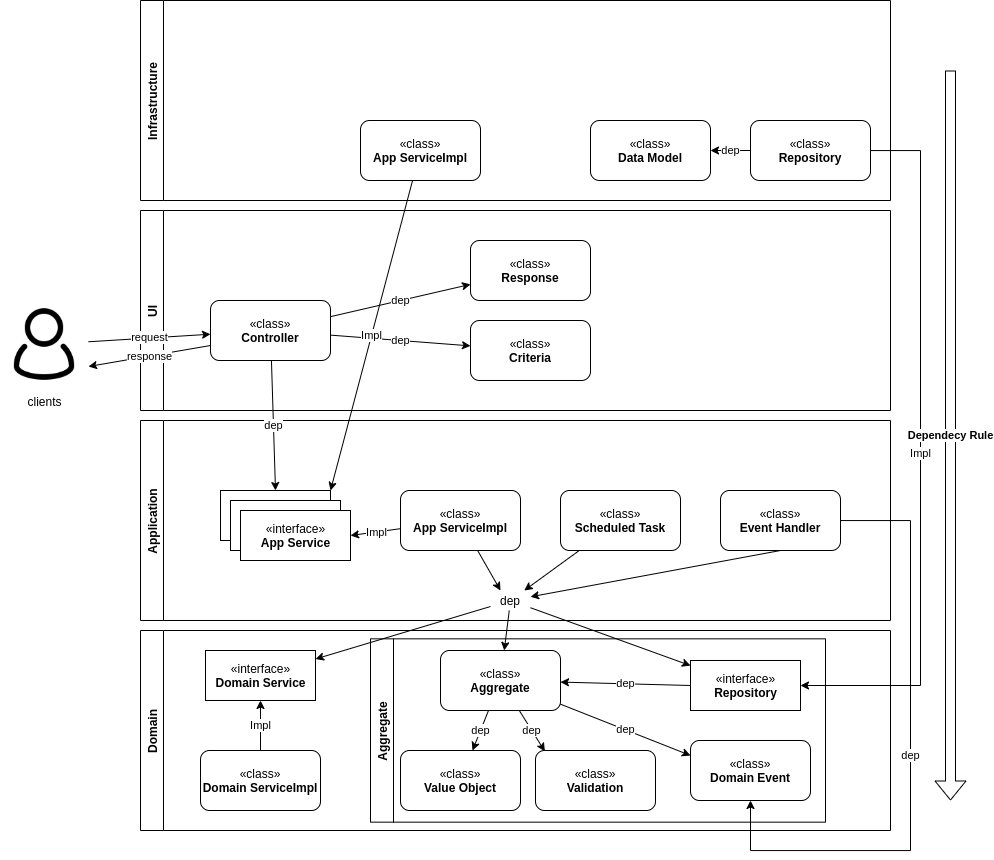

The diagram above was exported from draw.io. Its source (the exported page's mxGraphModel, read from the mxfile embedded in the PNG):
<mxGraphModel dx="2444" dy="2011" grid="1" gridSize="10" guides="1" tooltips="1" connect="1" arrows="1" fold="1" page="1" pageScale="1" pageWidth="850" pageHeight="1100" background="#FFFFFF" math="0" shadow="0">
  <root>
    <mxCell id="0" />
    <mxCell id="1" parent="0" />
    <mxCell id="zLg4NIhpIWMB0TeRB_eh-1" value="UI" style="swimlane;horizontal=0;" vertex="1" parent="1">
      <mxGeometry x="10" y="60" width="750" height="200" as="geometry" />
    </mxCell>
    <mxCell id="zLg4NIhpIWMB0TeRB_eh-53" value="dep" style="rounded=0;orthogonalLoop=1;jettySize=auto;html=1;" edge="1" parent="zLg4NIhpIWMB0TeRB_eh-1" source="zLg4NIhpIWMB0TeRB_eh-5" target="zLg4NIhpIWMB0TeRB_eh-51">
      <mxGeometry relative="1" as="geometry" />
    </mxCell>
    <mxCell id="zLg4NIhpIWMB0TeRB_eh-54" value="dep" style="edgeStyle=none;rounded=0;orthogonalLoop=1;jettySize=auto;html=1;" edge="1" parent="zLg4NIhpIWMB0TeRB_eh-1" source="zLg4NIhpIWMB0TeRB_eh-5" target="zLg4NIhpIWMB0TeRB_eh-50">
      <mxGeometry relative="1" as="geometry" />
    </mxCell>
    <mxCell id="zLg4NIhpIWMB0TeRB_eh-5" value="&lt;span&gt;«class»&lt;/span&gt;&lt;br&gt;&lt;b&gt;Controller&lt;/b&gt;" style="rounded=1;whiteSpace=wrap;html=1;" vertex="1" parent="zLg4NIhpIWMB0TeRB_eh-1">
      <mxGeometry x="70" y="90" width="120" height="60" as="geometry" />
    </mxCell>
    <mxCell id="zLg4NIhpIWMB0TeRB_eh-50" value="&lt;span&gt;«class»&lt;/span&gt;&lt;br&gt;&lt;b&gt;Criteria&lt;/b&gt;" style="rounded=1;whiteSpace=wrap;html=1;" vertex="1" parent="zLg4NIhpIWMB0TeRB_eh-1">
      <mxGeometry x="330" y="110" width="120" height="60" as="geometry" />
    </mxCell>
    <mxCell id="zLg4NIhpIWMB0TeRB_eh-51" value="&lt;span&gt;«class»&lt;/span&gt;&lt;br&gt;&lt;b&gt;Response&lt;/b&gt;" style="rounded=1;whiteSpace=wrap;html=1;" vertex="1" parent="zLg4NIhpIWMB0TeRB_eh-1">
      <mxGeometry x="330" y="30" width="120" height="60" as="geometry" />
    </mxCell>
    <mxCell id="zLg4NIhpIWMB0TeRB_eh-2" value="Application" style="swimlane;horizontal=0;" vertex="1" parent="1">
      <mxGeometry x="10" y="270" width="750" height="200" as="geometry" />
    </mxCell>
    <mxCell id="zLg4NIhpIWMB0TeRB_eh-60" style="edgeStyle=none;rounded=0;orthogonalLoop=1;jettySize=auto;html=1;entryX=0.25;entryY=0;entryDx=0;entryDy=0;" edge="1" parent="zLg4NIhpIWMB0TeRB_eh-2" source="zLg4NIhpIWMB0TeRB_eh-10" target="zLg4NIhpIWMB0TeRB_eh-59">
      <mxGeometry relative="1" as="geometry" />
    </mxCell>
    <mxCell id="zLg4NIhpIWMB0TeRB_eh-10" value="«class»&lt;br&gt;&lt;b&gt;App ServiceImpl&lt;/b&gt;" style="rounded=1;whiteSpace=wrap;html=1;" vertex="1" parent="zLg4NIhpIWMB0TeRB_eh-2">
      <mxGeometry x="260" y="70" width="120" height="60" as="geometry" />
    </mxCell>
    <mxCell id="zLg4NIhpIWMB0TeRB_eh-11" value="«interface»&lt;br&gt;&lt;b&gt;Service&lt;/b&gt;" style="html=1;" vertex="1" parent="zLg4NIhpIWMB0TeRB_eh-2">
      <mxGeometry x="80" y="70" width="110" height="50" as="geometry" />
    </mxCell>
    <mxCell id="zLg4NIhpIWMB0TeRB_eh-18" value="«interface»&lt;br&gt;&lt;b&gt;Service&lt;/b&gt;" style="html=1;" vertex="1" parent="zLg4NIhpIWMB0TeRB_eh-2">
      <mxGeometry x="90" y="80" width="110" height="50" as="geometry" />
    </mxCell>
    <mxCell id="zLg4NIhpIWMB0TeRB_eh-30" value="«interface»&lt;br&gt;&lt;b&gt;App Service&lt;/b&gt;" style="html=1;" vertex="1" parent="zLg4NIhpIWMB0TeRB_eh-2">
      <mxGeometry x="100" y="90" width="110" height="50" as="geometry" />
    </mxCell>
    <mxCell id="zLg4NIhpIWMB0TeRB_eh-14" value="Impl" style="edgeStyle=none;rounded=0;orthogonalLoop=1;jettySize=auto;html=1;entryX=1;entryY=0.5;entryDx=0;entryDy=0;" edge="1" parent="zLg4NIhpIWMB0TeRB_eh-2" source="zLg4NIhpIWMB0TeRB_eh-10" target="zLg4NIhpIWMB0TeRB_eh-30">
      <mxGeometry relative="1" as="geometry" />
    </mxCell>
    <mxCell id="zLg4NIhpIWMB0TeRB_eh-62" style="edgeStyle=none;rounded=0;orthogonalLoop=1;jettySize=auto;html=1;exitX=0.5;exitY=1;exitDx=0;exitDy=0;" edge="1" parent="zLg4NIhpIWMB0TeRB_eh-2" source="zLg4NIhpIWMB0TeRB_eh-40" target="zLg4NIhpIWMB0TeRB_eh-59">
      <mxGeometry relative="1" as="geometry" />
    </mxCell>
    <mxCell id="zLg4NIhpIWMB0TeRB_eh-40" value="«class»&lt;br&gt;&lt;b&gt;Event Handler&lt;/b&gt;" style="rounded=1;whiteSpace=wrap;html=1;" vertex="1" parent="zLg4NIhpIWMB0TeRB_eh-2">
      <mxGeometry x="580" y="70" width="120" height="60" as="geometry" />
    </mxCell>
    <mxCell id="zLg4NIhpIWMB0TeRB_eh-61" style="edgeStyle=none;rounded=0;orthogonalLoop=1;jettySize=auto;html=1;" edge="1" parent="zLg4NIhpIWMB0TeRB_eh-2" source="zLg4NIhpIWMB0TeRB_eh-47" target="zLg4NIhpIWMB0TeRB_eh-59">
      <mxGeometry relative="1" as="geometry" />
    </mxCell>
    <mxCell id="zLg4NIhpIWMB0TeRB_eh-47" value="«class»&lt;br&gt;&lt;b&gt;Scheduled Task&lt;/b&gt;" style="rounded=1;whiteSpace=wrap;html=1;" vertex="1" parent="zLg4NIhpIWMB0TeRB_eh-2">
      <mxGeometry x="420" y="70" width="120" height="60" as="geometry" />
    </mxCell>
    <mxCell id="zLg4NIhpIWMB0TeRB_eh-59" value="dep" style="text;html=1;strokeColor=none;fillColor=none;align=center;verticalAlign=middle;whiteSpace=wrap;rounded=0;" vertex="1" parent="zLg4NIhpIWMB0TeRB_eh-2">
      <mxGeometry x="350" y="170" width="40" height="20" as="geometry" />
    </mxCell>
    <mxCell id="zLg4NIhpIWMB0TeRB_eh-3" value="Domain" style="swimlane;horizontal=0;" vertex="1" parent="1">
      <mxGeometry x="10" y="480" width="750" height="200" as="geometry" />
    </mxCell>
    <mxCell id="zLg4NIhpIWMB0TeRB_eh-21" value="Aggregate" style="swimlane;horizontal=0;" vertex="1" parent="zLg4NIhpIWMB0TeRB_eh-3">
      <mxGeometry x="230" y="8.33" width="455" height="183.33" as="geometry" />
    </mxCell>
    <mxCell id="zLg4NIhpIWMB0TeRB_eh-24" value="dep" style="edgeStyle=none;rounded=0;orthogonalLoop=1;jettySize=auto;html=1;" edge="1" parent="zLg4NIhpIWMB0TeRB_eh-21" source="zLg4NIhpIWMB0TeRB_eh-22" target="zLg4NIhpIWMB0TeRB_eh-23">
      <mxGeometry relative="1" as="geometry" />
    </mxCell>
    <mxCell id="zLg4NIhpIWMB0TeRB_eh-45" value="dep" style="edgeStyle=none;rounded=0;orthogonalLoop=1;jettySize=auto;html=1;entryX=0.078;entryY=0.014;entryDx=0;entryDy=0;entryPerimeter=0;" edge="1" parent="zLg4NIhpIWMB0TeRB_eh-21" source="zLg4NIhpIWMB0TeRB_eh-22" target="zLg4NIhpIWMB0TeRB_eh-44">
      <mxGeometry relative="1" as="geometry" />
    </mxCell>
    <mxCell id="zLg4NIhpIWMB0TeRB_eh-46" value="dep" style="edgeStyle=none;rounded=0;orthogonalLoop=1;jettySize=auto;html=1;entryX=0;entryY=0.25;entryDx=0;entryDy=0;" edge="1" parent="zLg4NIhpIWMB0TeRB_eh-21" source="zLg4NIhpIWMB0TeRB_eh-22" target="zLg4NIhpIWMB0TeRB_eh-39">
      <mxGeometry relative="1" as="geometry" />
    </mxCell>
    <mxCell id="zLg4NIhpIWMB0TeRB_eh-22" value="&lt;span&gt;«class»&lt;/span&gt;&lt;br&gt;&lt;b&gt;Aggregate&lt;/b&gt;" style="rounded=1;whiteSpace=wrap;html=1;" vertex="1" parent="zLg4NIhpIWMB0TeRB_eh-21">
      <mxGeometry x="70" y="11.669999999999959" width="120" height="60" as="geometry" />
    </mxCell>
    <mxCell id="zLg4NIhpIWMB0TeRB_eh-23" value="&lt;span&gt;«class»&lt;/span&gt;&lt;br&gt;&lt;b&gt;Value Object&lt;/b&gt;" style="rounded=1;whiteSpace=wrap;html=1;" vertex="1" parent="zLg4NIhpIWMB0TeRB_eh-21">
      <mxGeometry x="30" y="111.66999999999996" width="120" height="60" as="geometry" />
    </mxCell>
    <mxCell id="zLg4NIhpIWMB0TeRB_eh-26" value="dep" style="edgeStyle=none;rounded=0;orthogonalLoop=1;jettySize=auto;html=1;exitX=0;exitY=0.5;exitDx=0;exitDy=0;" edge="1" parent="zLg4NIhpIWMB0TeRB_eh-21" source="zLg4NIhpIWMB0TeRB_eh-27" target="zLg4NIhpIWMB0TeRB_eh-22">
      <mxGeometry relative="1" as="geometry" />
    </mxCell>
    <mxCell id="zLg4NIhpIWMB0TeRB_eh-27" value="«interface»&lt;br&gt;&lt;b&gt;Repository&lt;/b&gt;" style="html=1;" vertex="1" parent="zLg4NIhpIWMB0TeRB_eh-21">
      <mxGeometry x="320" y="21.66999999999996" width="110" height="50" as="geometry" />
    </mxCell>
    <mxCell id="zLg4NIhpIWMB0TeRB_eh-39" value="&lt;span&gt;«class»&lt;/span&gt;&lt;br&gt;&lt;b&gt;Domain Event&lt;/b&gt;" style="rounded=1;whiteSpace=wrap;html=1;" vertex="1" parent="zLg4NIhpIWMB0TeRB_eh-21">
      <mxGeometry x="320" y="101.67000000000002" width="120" height="60" as="geometry" />
    </mxCell>
    <mxCell id="zLg4NIhpIWMB0TeRB_eh-44" value="&lt;span&gt;«class»&lt;br&gt;&lt;/span&gt;&lt;b&gt;Validation&lt;/b&gt;" style="rounded=1;whiteSpace=wrap;html=1;" vertex="1" parent="zLg4NIhpIWMB0TeRB_eh-21">
      <mxGeometry x="165" y="111.67000000000002" width="120" height="60" as="geometry" />
    </mxCell>
    <mxCell id="zLg4NIhpIWMB0TeRB_eh-31" value="&lt;span&gt;«class»&lt;/span&gt;&lt;br&gt;&lt;b&gt;Domain ServiceImpl&lt;/b&gt;" style="rounded=1;whiteSpace=wrap;html=1;" vertex="1" parent="zLg4NIhpIWMB0TeRB_eh-3">
      <mxGeometry x="60" y="120" width="120" height="60" as="geometry" />
    </mxCell>
    <mxCell id="zLg4NIhpIWMB0TeRB_eh-34" value="«interface»&lt;br&gt;&lt;b&gt;Domain Service&lt;/b&gt;" style="html=1;" vertex="1" parent="zLg4NIhpIWMB0TeRB_eh-3">
      <mxGeometry x="65" y="20" width="110" height="50" as="geometry" />
    </mxCell>
    <mxCell id="zLg4NIhpIWMB0TeRB_eh-35" value="Impl" style="edgeStyle=none;rounded=0;orthogonalLoop=1;jettySize=auto;html=1;" edge="1" parent="zLg4NIhpIWMB0TeRB_eh-3" source="zLg4NIhpIWMB0TeRB_eh-31" target="zLg4NIhpIWMB0TeRB_eh-34">
      <mxGeometry relative="1" as="geometry" />
    </mxCell>
    <mxCell id="zLg4NIhpIWMB0TeRB_eh-4" value="Infrastructure" style="swimlane;horizontal=0;" vertex="1" parent="1">
      <mxGeometry x="10" y="-150" width="750" height="200" as="geometry" />
    </mxCell>
    <mxCell id="zLg4NIhpIWMB0TeRB_eh-16" value="«class»&lt;br&gt;&lt;b&gt;App ServiceImpl&lt;/b&gt;" style="rounded=1;whiteSpace=wrap;html=1;" vertex="1" parent="zLg4NIhpIWMB0TeRB_eh-4">
      <mxGeometry x="220" y="120" width="120" height="60" as="geometry" />
    </mxCell>
    <mxCell id="zLg4NIhpIWMB0TeRB_eh-19" value="«class»&lt;br&gt;&lt;b&gt;Data Model&lt;/b&gt;" style="rounded=1;whiteSpace=wrap;html=1;" vertex="1" parent="zLg4NIhpIWMB0TeRB_eh-4">
      <mxGeometry x="450" y="120" width="120" height="60" as="geometry" />
    </mxCell>
    <mxCell id="zLg4NIhpIWMB0TeRB_eh-43" value="dep" style="edgeStyle=none;rounded=0;orthogonalLoop=1;jettySize=auto;html=1;" edge="1" parent="zLg4NIhpIWMB0TeRB_eh-4" source="zLg4NIhpIWMB0TeRB_eh-25" target="zLg4NIhpIWMB0TeRB_eh-19">
      <mxGeometry relative="1" as="geometry" />
    </mxCell>
    <mxCell id="zLg4NIhpIWMB0TeRB_eh-25" value="&lt;span&gt;«class»&lt;/span&gt;&lt;br&gt;&lt;b&gt;Repository&lt;/b&gt;" style="rounded=1;whiteSpace=wrap;html=1;" vertex="1" parent="zLg4NIhpIWMB0TeRB_eh-4">
      <mxGeometry x="610" y="120" width="120" height="60" as="geometry" />
    </mxCell>
    <mxCell id="zLg4NIhpIWMB0TeRB_eh-7" value="request" style="rounded=0;orthogonalLoop=1;jettySize=auto;html=1;" edge="1" parent="1" source="zLg4NIhpIWMB0TeRB_eh-6" target="zLg4NIhpIWMB0TeRB_eh-5">
      <mxGeometry relative="1" as="geometry" />
    </mxCell>
    <mxCell id="zLg4NIhpIWMB0TeRB_eh-6" value="clients" style="shape=image;html=1;verticalAlign=top;verticalLabelPosition=bottom;labelBackgroundColor=#ffffff;imageAspect=0;aspect=fixed;image=https://cdn0.iconfinder.com/data/icons/eon-social-media-contact-info-2/32/user_people_person_users_man-128.png" vertex="1" parent="1">
      <mxGeometry x="-130" y="150" width="88" height="88" as="geometry" />
    </mxCell>
    <mxCell id="zLg4NIhpIWMB0TeRB_eh-12" value="dep" style="edgeStyle=none;rounded=0;orthogonalLoop=1;jettySize=auto;html=1;entryX=0.5;entryY=0;entryDx=0;entryDy=0;" edge="1" parent="1" source="zLg4NIhpIWMB0TeRB_eh-5" target="zLg4NIhpIWMB0TeRB_eh-11">
      <mxGeometry relative="1" as="geometry" />
    </mxCell>
    <mxCell id="zLg4NIhpIWMB0TeRB_eh-17" value="Impl" style="edgeStyle=none;rounded=0;orthogonalLoop=1;jettySize=auto;html=1;entryX=1;entryY=0;entryDx=0;entryDy=0;" edge="1" parent="1" source="zLg4NIhpIWMB0TeRB_eh-16" target="zLg4NIhpIWMB0TeRB_eh-11">
      <mxGeometry relative="1" as="geometry">
        <Array as="points" />
      </mxGeometry>
    </mxCell>
    <mxCell id="zLg4NIhpIWMB0TeRB_eh-28" value="Impl" style="edgeStyle=orthogonalEdgeStyle;rounded=0;orthogonalLoop=1;jettySize=auto;html=1;" edge="1" parent="1" source="zLg4NIhpIWMB0TeRB_eh-25" target="zLg4NIhpIWMB0TeRB_eh-27">
      <mxGeometry relative="1" as="geometry">
        <Array as="points">
          <mxPoint x="790" />
          <mxPoint x="790" y="535" />
        </Array>
      </mxGeometry>
    </mxCell>
    <mxCell id="zLg4NIhpIWMB0TeRB_eh-49" value="dep" style="edgeStyle=orthogonalEdgeStyle;rounded=0;orthogonalLoop=1;jettySize=auto;html=1;entryX=0.5;entryY=1;entryDx=0;entryDy=0;" edge="1" parent="1" source="zLg4NIhpIWMB0TeRB_eh-40" target="zLg4NIhpIWMB0TeRB_eh-39">
      <mxGeometry relative="1" as="geometry">
        <Array as="points">
          <mxPoint x="780" y="370" />
          <mxPoint x="780" y="700" />
          <mxPoint x="620" y="700" />
        </Array>
      </mxGeometry>
    </mxCell>
    <mxCell id="zLg4NIhpIWMB0TeRB_eh-63" style="edgeStyle=none;rounded=0;orthogonalLoop=1;jettySize=auto;html=1;" edge="1" parent="1" source="zLg4NIhpIWMB0TeRB_eh-59" target="zLg4NIhpIWMB0TeRB_eh-34">
      <mxGeometry relative="1" as="geometry" />
    </mxCell>
    <mxCell id="zLg4NIhpIWMB0TeRB_eh-64" style="edgeStyle=none;rounded=0;orthogonalLoop=1;jettySize=auto;html=1;" edge="1" parent="1" source="zLg4NIhpIWMB0TeRB_eh-59" target="zLg4NIhpIWMB0TeRB_eh-22">
      <mxGeometry relative="1" as="geometry" />
    </mxCell>
    <mxCell id="zLg4NIhpIWMB0TeRB_eh-65" style="edgeStyle=none;rounded=0;orthogonalLoop=1;jettySize=auto;html=1;" edge="1" parent="1" source="zLg4NIhpIWMB0TeRB_eh-59" target="zLg4NIhpIWMB0TeRB_eh-27">
      <mxGeometry relative="1" as="geometry" />
    </mxCell>
    <mxCell id="zLg4NIhpIWMB0TeRB_eh-66" value="response" style="edgeStyle=none;rounded=0;orthogonalLoop=1;jettySize=auto;html=1;exitX=0;exitY=0.75;exitDx=0;exitDy=0;entryX=1;entryY=0.75;entryDx=0;entryDy=0;" edge="1" parent="1" source="zLg4NIhpIWMB0TeRB_eh-5" target="zLg4NIhpIWMB0TeRB_eh-6">
      <mxGeometry relative="1" as="geometry" />
    </mxCell>
    <mxCell id="zLg4NIhpIWMB0TeRB_eh-67" value="&lt;b&gt;Dependecy Rule&lt;/b&gt;" style="shape=flexArrow;endArrow=classic;html=1;" edge="1" parent="1">
      <mxGeometry width="50" height="50" relative="1" as="geometry">
        <mxPoint x="820" y="-80" as="sourcePoint" />
        <mxPoint x="820" y="650" as="targetPoint" />
      </mxGeometry>
    </mxCell>
  </root>
</mxGraphModel>